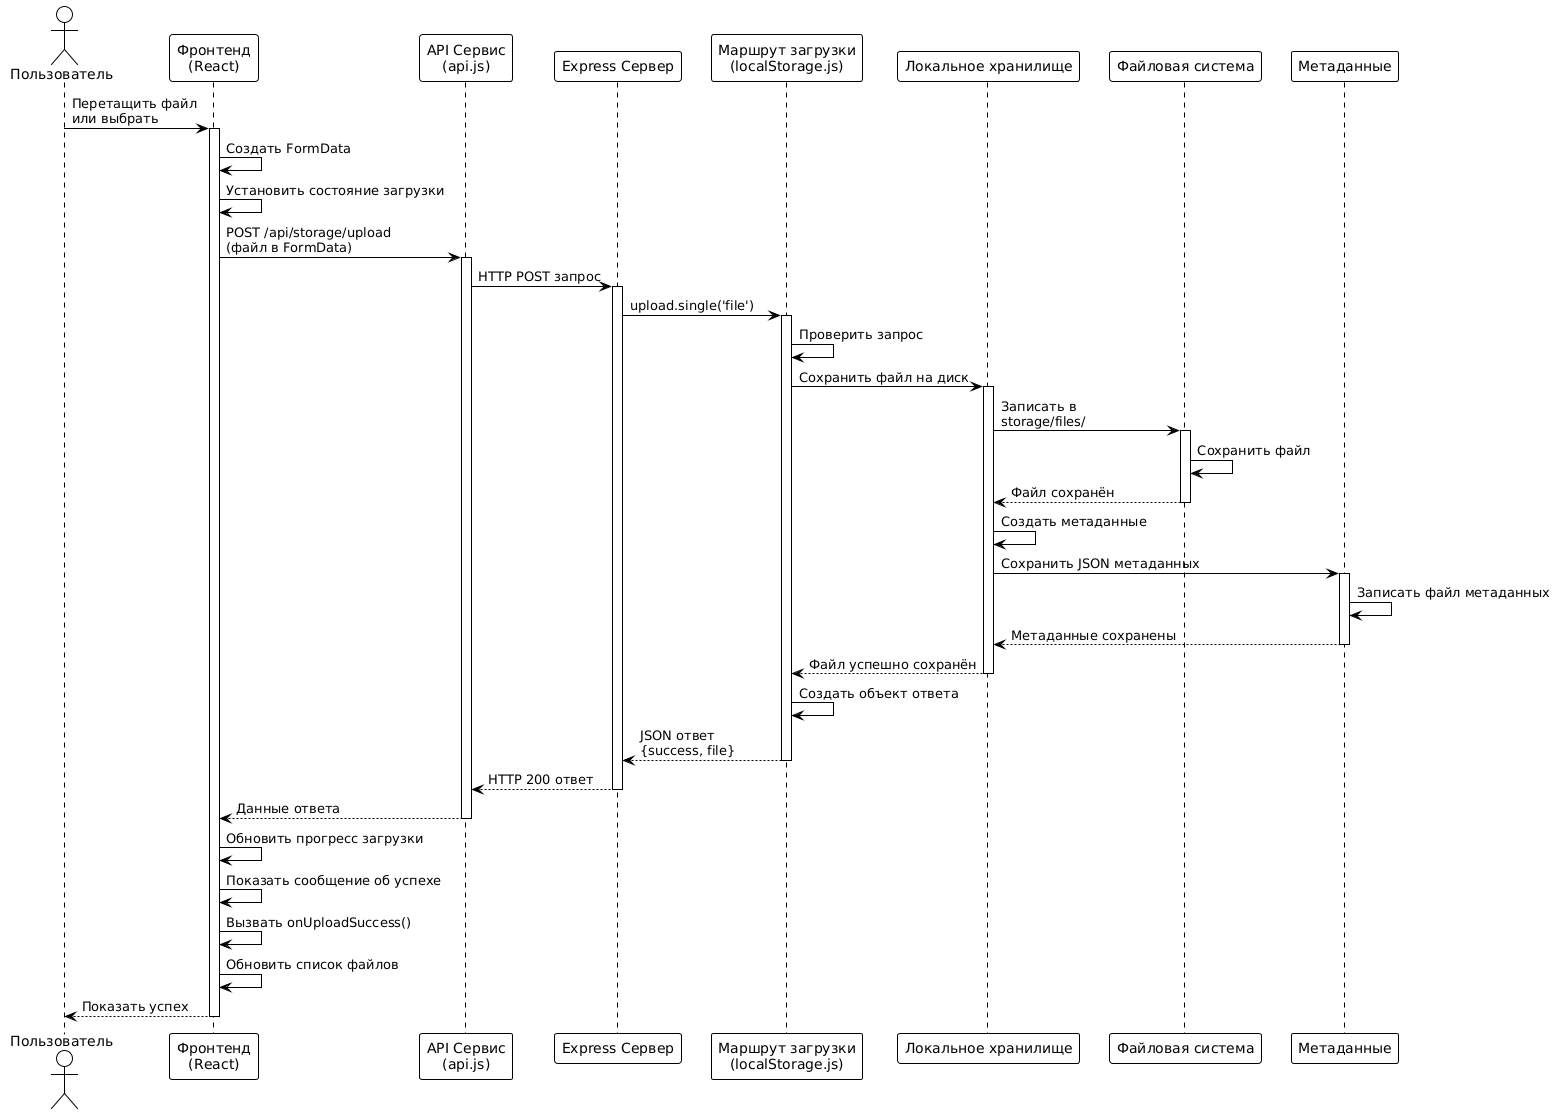

The diagram above was rendered by PlantUML. Its source (embedded in the PNG):
@startuml
!theme plain

actor Пользователь
participant "Фронтенд\n(React)" as Frontend
participant "API Сервис\n(api.js)" as API
participant "Express Сервер" as Server
participant "Маршрут загрузки\n(localStorage.js)" as Route
participant "Локальное хранилище" as Storage
participant "Файловая система" as FS
participant "Метаданные" as Meta

Пользователь -> Frontend: Перетащить файл\nили выбрать
activate Frontend

Frontend -> Frontend: Создать FormData
Frontend -> Frontend: Установить состояние загрузки
Frontend -> API: POST /api/storage/upload\n(файл в FormData)
activate API

API -> Server: HTTP POST запрос
activate Server

Server -> Route: upload.single('file')
activate Route

Route -> Route: Проверить запрос
Route -> Storage: Сохранить файл на диск
activate Storage

Storage -> FS: Записать в\nstorage/files/
activate FS
FS -> FS: Сохранить файл
FS --> Storage: Файл сохранён
deactivate FS

Storage -> Storage: Создать метаданные
Storage -> Meta: Сохранить JSON метаданных
activate Meta
Meta -> Meta: Записать файл метаданных
Meta --> Storage: Метаданные сохранены
deactivate Meta

Storage --> Route: Файл успешно сохранён
deactivate Storage

Route -> Route: Создать объект ответа
Route --> Server: JSON ответ\n{success, file}
deactivate Route

Server --> API: HTTP 200 ответ
deactivate Server

API --> Frontend: Данные ответа
deactivate API

Frontend -> Frontend: Обновить прогресс загрузки
Frontend -> Frontend: Показать сообщение об успехе
Frontend -> Frontend: Вызвать onUploadSuccess()
Frontend -> Frontend: Обновить список файлов
Frontend --> Пользователь: Показать успех
deactivate Frontend
@enduml